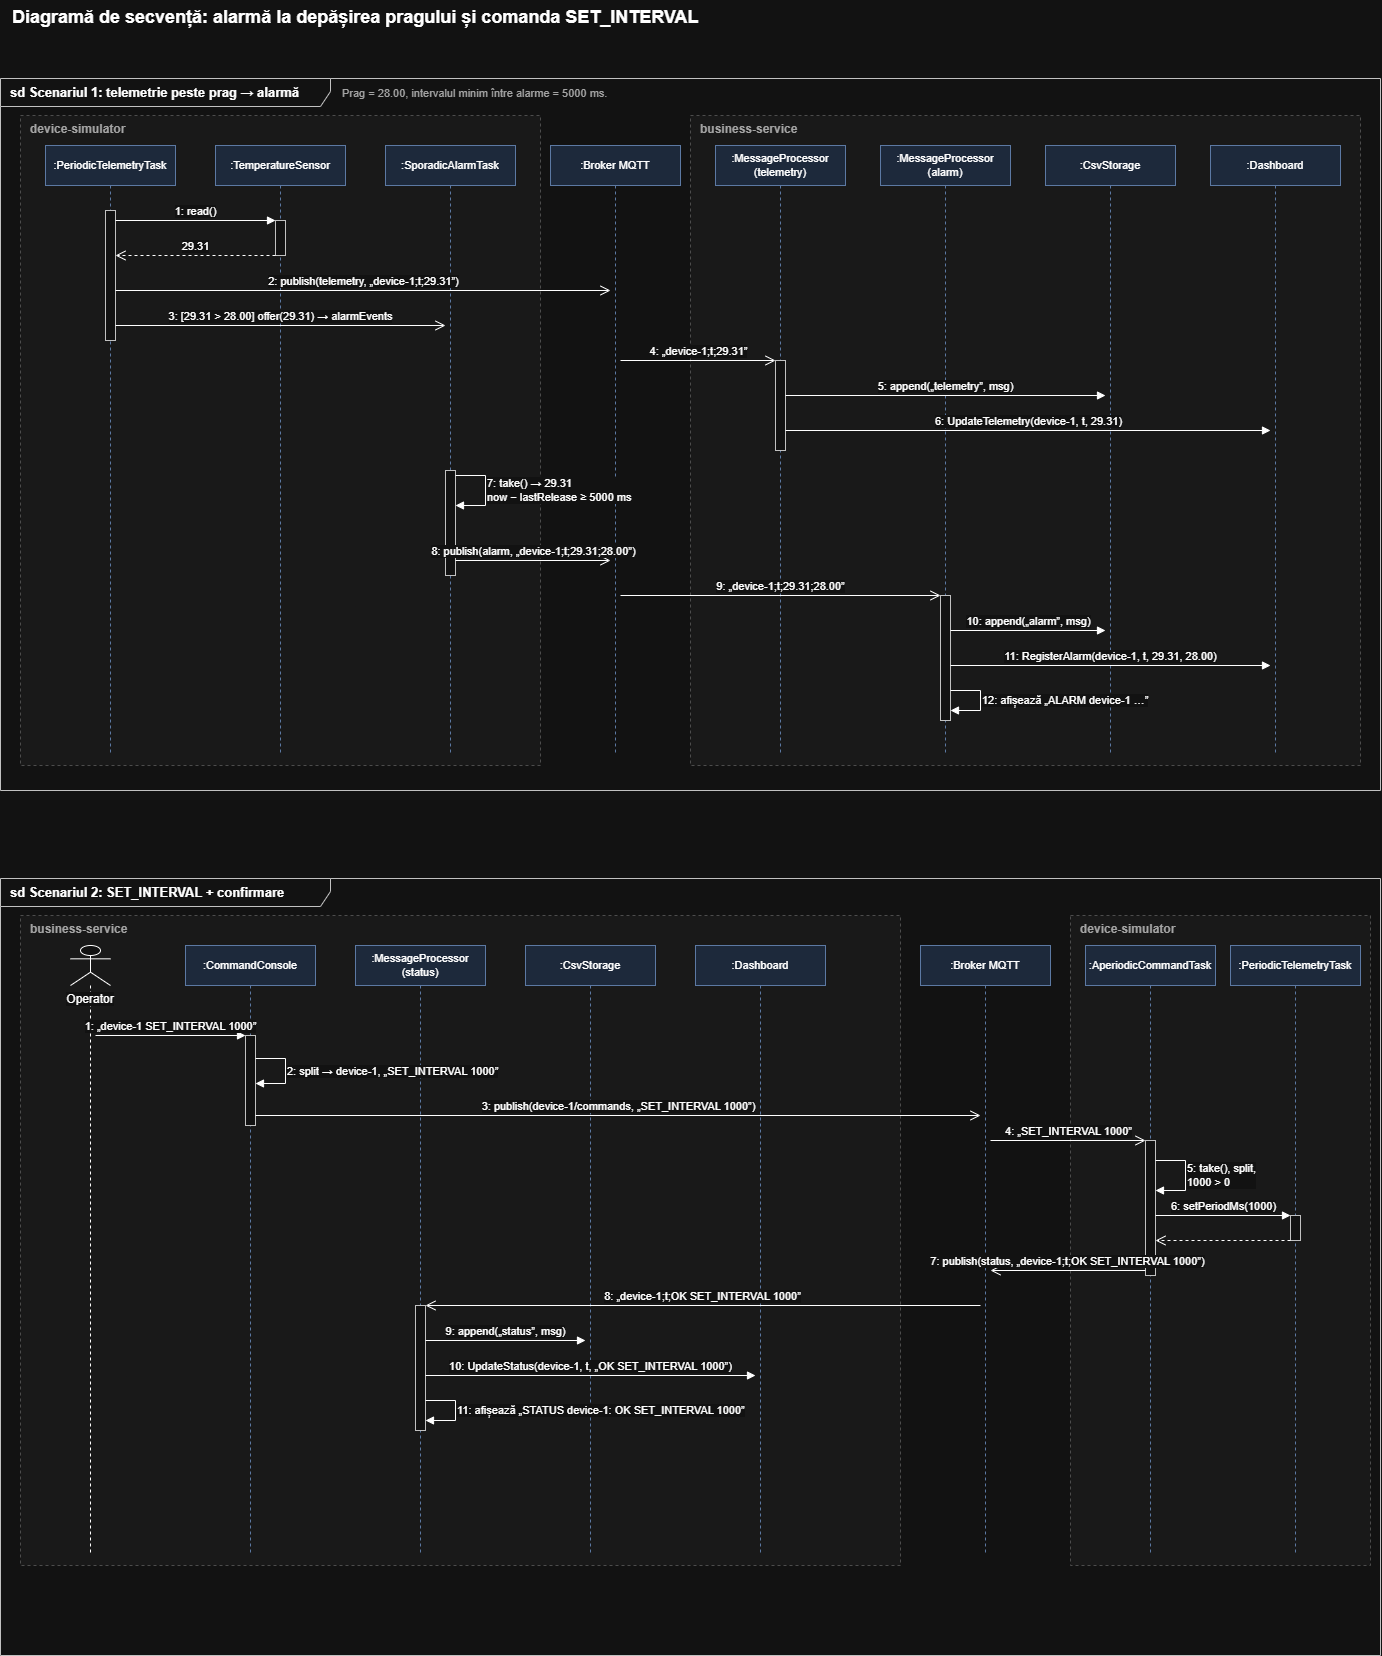

The diagram above was exported from draw.io. Its source (the exported page's mxGraphModel, read from the mxfile embedded in the PNG):
<mxGraphModel dx="1414" dy="783" grid="1" gridSize="10" guides="1" tooltips="1" connect="1" arrows="1" fold="1" page="1" pageScale="1" pageWidth="850" pageHeight="1100" math="0" shadow="0">
  <root>
    <mxCell id="0" />
    <mxCell id="1" parent="0" />
    <mxCell id="IHSfT3xXk4UneSc6dM8k-1" parent="1" style="text;html=1;fontSize=18;fontStyle=1;align=left;strokeColor=none;fillColor=none;" value="Diagramă de secvență: alarmă la depășirea pragului și comanda SET_INTERVAL" vertex="1">
      <mxGeometry height="30" width="1360" x="20" y="10" as="geometry" />
    </mxCell>
    <mxCell id="IHSfT3xXk4UneSc6dM8k-3" parent="1" style="shape=umlFrame;whiteSpace=wrap;html=1;width=330;height=28;fontStyle=1;fontSize=13;align=left;spacingLeft=8;strokeColor=#333333;" value="sd Scenariul 1: telemetrie peste prag → alarmă" vertex="1">
      <mxGeometry height="712" width="1380" x="10" y="88" as="geometry" />
    </mxCell>
    <mxCell id="IHSfT3xXk4UneSc6dM8k-4" parent="1" style="text;html=1;align=left;verticalAlign=middle;fontSize=12;strokeColor=none;fillColor=none;whiteSpace=wrap;fontColor=#555555;fontSize=11;" value="Prag = 28.00, intervalul minim între alarme = 5000 ms." vertex="1">
      <mxGeometry height="26" width="1030" x="350" y="90" as="geometry" />
    </mxCell>
    <mxCell id="IHSfT3xXk4UneSc6dM8k-5" parent="1" style="rounded=0;html=1;fillColor=#f7f7f7;strokeColor=#bbbbbb;dashed=1;verticalAlign=top;align=left;spacingLeft=8;fontSize=12;fontStyle=1;fontColor=#555555;" value="device-simulator" vertex="1">
      <mxGeometry height="650" width="520" x="30" y="125" as="geometry" />
    </mxCell>
    <mxCell id="IHSfT3xXk4UneSc6dM8k-6" parent="1" style="rounded=0;html=1;fillColor=#f7f7f7;strokeColor=#bbbbbb;dashed=1;verticalAlign=top;align=left;spacingLeft=8;fontSize=12;fontStyle=1;fontColor=#555555;" value="business-service" vertex="1">
      <mxGeometry height="650" width="670" x="700" y="125" as="geometry" />
    </mxCell>
    <mxCell id="IHSfT3xXk4UneSc6dM8k-7" parent="1" style="shape=umlLifeline;perimeter=lifelinePerimeter;whiteSpace=wrap;html=1;container=0;collapsible=0;outlineConnect=0;size=40;fillColor=#dae8fc;strokeColor=#6c8ebf;fontSize=11;" value=":PeriodicTelemetryTask" vertex="1">
      <mxGeometry height="610" width="130" x="55" y="155" as="geometry" />
    </mxCell>
    <mxCell id="IHSfT3xXk4UneSc6dM8k-8" parent="1" style="shape=umlLifeline;perimeter=lifelinePerimeter;whiteSpace=wrap;html=1;container=0;collapsible=0;outlineConnect=0;size=40;fillColor=#dae8fc;strokeColor=#6c8ebf;fontSize=11;" value=":TemperatureSensor" vertex="1">
      <mxGeometry height="610" width="130" x="225" y="155" as="geometry" />
    </mxCell>
    <mxCell id="IHSfT3xXk4UneSc6dM8k-9" parent="1" style="shape=umlLifeline;perimeter=lifelinePerimeter;whiteSpace=wrap;html=1;container=0;collapsible=0;outlineConnect=0;size=40;fillColor=#dae8fc;strokeColor=#6c8ebf;fontSize=11;" value=":SporadicAlarmTask" vertex="1">
      <mxGeometry height="610" width="130" x="395" y="155" as="geometry" />
    </mxCell>
    <mxCell id="IHSfT3xXk4UneSc6dM8k-10" parent="1" style="shape=umlLifeline;perimeter=lifelinePerimeter;whiteSpace=wrap;html=1;container=0;collapsible=0;outlineConnect=0;size=40;fillColor=#dae8fc;strokeColor=#6c8ebf;fontSize=11;" value=":Broker MQTT" vertex="1">
      <mxGeometry height="610" width="130" x="560" y="155" as="geometry" />
    </mxCell>
    <mxCell id="IHSfT3xXk4UneSc6dM8k-11" parent="1" style="shape=umlLifeline;perimeter=lifelinePerimeter;whiteSpace=wrap;html=1;container=0;collapsible=0;outlineConnect=0;size=40;fillColor=#dae8fc;strokeColor=#6c8ebf;fontSize=11;" value=":MessageProcessor&lt;br&gt;(telemetry)" vertex="1">
      <mxGeometry height="610" width="130" x="725" y="155" as="geometry" />
    </mxCell>
    <mxCell id="IHSfT3xXk4UneSc6dM8k-12" parent="1" style="shape=umlLifeline;perimeter=lifelinePerimeter;whiteSpace=wrap;html=1;container=0;collapsible=0;outlineConnect=0;size=40;fillColor=#dae8fc;strokeColor=#6c8ebf;fontSize=11;" value=":MessageProcessor&lt;br&gt;(alarm)" vertex="1">
      <mxGeometry height="610" width="130" x="890" y="155" as="geometry" />
    </mxCell>
    <mxCell id="IHSfT3xXk4UneSc6dM8k-13" parent="1" style="shape=umlLifeline;perimeter=lifelinePerimeter;whiteSpace=wrap;html=1;container=0;collapsible=0;outlineConnect=0;size=40;fillColor=#dae8fc;strokeColor=#6c8ebf;fontSize=11;" value=":CsvStorage" vertex="1">
      <mxGeometry height="610" width="130" x="1055" y="155" as="geometry" />
    </mxCell>
    <mxCell id="IHSfT3xXk4UneSc6dM8k-14" parent="1" style="shape=umlLifeline;perimeter=lifelinePerimeter;whiteSpace=wrap;html=1;container=0;collapsible=0;outlineConnect=0;size=40;fillColor=#dae8fc;strokeColor=#6c8ebf;fontSize=11;" value=":Dashboard" vertex="1">
      <mxGeometry height="610" width="130" x="1220" y="155" as="geometry" />
    </mxCell>
    <mxCell id="IHSfT3xXk4UneSc6dM8k-15" parent="1" style="html=1;points=[];perimeter=orthogonalPerimeter;fillColor=#ffffff;strokeColor=#333333;" value="" vertex="1">
      <mxGeometry height="130" width="10" x="115" y="220" as="geometry" />
    </mxCell>
    <mxCell id="IHSfT3xXk4UneSc6dM8k-16" parent="1" style="html=1;points=[];perimeter=orthogonalPerimeter;fillColor=#ffffff;strokeColor=#333333;" value="" vertex="1">
      <mxGeometry height="35" width="10" x="285" y="230" as="geometry" />
    </mxCell>
    <mxCell id="IHSfT3xXk4UneSc6dM8k-17" edge="1" parent="1" style="html=1;verticalAlign=bottom;endArrow=block;endFill=1;fontSize=11;" value="1: read()">
      <mxGeometry relative="1" as="geometry">
        <mxPoint x="125" y="230" as="sourcePoint" />
        <mxPoint x="285" y="230" as="targetPoint" />
      </mxGeometry>
    </mxCell>
    <mxCell id="IHSfT3xXk4UneSc6dM8k-18" edge="1" parent="1" style="html=1;verticalAlign=bottom;endArrow=open;endSize=8;dashed=1;fontSize=11;" value="29.31">
      <mxGeometry relative="1" as="geometry">
        <mxPoint x="285" y="265" as="sourcePoint" />
        <mxPoint x="125" y="265" as="targetPoint" />
      </mxGeometry>
    </mxCell>
    <mxCell id="IHSfT3xXk4UneSc6dM8k-19" edge="1" parent="1" style="html=1;verticalAlign=bottom;endArrow=open;endSize=8;fontSize=11;" value="2: publish(telemetry, „device-1;t;29.31”)">
      <mxGeometry relative="1" as="geometry">
        <mxPoint x="125" y="300" as="sourcePoint" />
        <mxPoint x="620" y="300" as="targetPoint" />
      </mxGeometry>
    </mxCell>
    <mxCell id="IHSfT3xXk4UneSc6dM8k-20" edge="1" parent="1" style="html=1;verticalAlign=bottom;endArrow=open;endSize=8;fontSize=11;" value="3: [29.31 &amp;gt; 28.00] offer(29.31) → alarmEvents">
      <mxGeometry relative="1" as="geometry">
        <mxPoint x="125" y="335" as="sourcePoint" />
        <mxPoint x="455" y="335" as="targetPoint" />
      </mxGeometry>
    </mxCell>
    <mxCell id="IHSfT3xXk4UneSc6dM8k-21" parent="1" style="html=1;points=[];perimeter=orthogonalPerimeter;fillColor=#ffffff;strokeColor=#333333;" value="" vertex="1">
      <mxGeometry height="90" width="10" x="785" y="370" as="geometry" />
    </mxCell>
    <mxCell id="IHSfT3xXk4UneSc6dM8k-22" edge="1" parent="1" style="html=1;verticalAlign=bottom;endArrow=open;endSize=8;fontSize=11;" value="4: „device-1;t;29.31”">
      <mxGeometry relative="1" as="geometry">
        <mxPoint x="630" y="370" as="sourcePoint" />
        <mxPoint x="785" y="370" as="targetPoint" />
      </mxGeometry>
    </mxCell>
    <mxCell id="IHSfT3xXk4UneSc6dM8k-23" edge="1" parent="1" style="html=1;verticalAlign=bottom;endArrow=block;endFill=1;fontSize=11;" value="5: append(„telemetry”, msg)">
      <mxGeometry relative="1" as="geometry">
        <mxPoint x="795" y="405" as="sourcePoint" />
        <mxPoint x="1115" y="405" as="targetPoint" />
      </mxGeometry>
    </mxCell>
    <mxCell id="IHSfT3xXk4UneSc6dM8k-24" edge="1" parent="1" style="html=1;verticalAlign=bottom;endArrow=block;endFill=1;fontSize=11;" value="6: UpdateTelemetry(device-1, t, 29.31)">
      <mxGeometry relative="1" as="geometry">
        <mxPoint x="795" y="440" as="sourcePoint" />
        <mxPoint x="1280" y="440" as="targetPoint" />
      </mxGeometry>
    </mxCell>
    <mxCell id="IHSfT3xXk4UneSc6dM8k-25" parent="1" style="html=1;points=[];perimeter=orthogonalPerimeter;fillColor=#ffffff;strokeColor=#333333;" value="" vertex="1">
      <mxGeometry height="105" width="10" x="455" y="480" as="geometry" />
    </mxCell>
    <mxCell id="IHSfT3xXk4UneSc6dM8k-26" edge="1" parent="1" style="html=1;verticalAlign=middle;align=left;endArrow=block;endFill=1;fontSize=11;rounded=0;" value="7: take() → 29.31&lt;br&gt;now − lastRelease ≥ 5000 ms">
      <mxGeometry relative="1" as="geometry">
        <Array as="points">
          <mxPoint x="495" y="485" />
          <mxPoint x="495" y="515" />
        </Array>
        <mxPoint x="465" y="485" as="sourcePoint" />
        <mxPoint x="465" y="515" as="targetPoint" />
      </mxGeometry>
    </mxCell>
    <mxCell id="IHSfT3xXk4UneSc6dM8k-27" edge="1" parent="1" style="html=1;verticalAlign=bottom;endArrow=open;endSize=8;fontSize=11;" value="8: publish(alarm, „device-1;t;29.31;28.00”)">
      <mxGeometry relative="1" as="geometry">
        <mxPoint x="465" y="570" as="sourcePoint" />
        <mxPoint x="620" y="570" as="targetPoint" />
      </mxGeometry>
    </mxCell>
    <mxCell id="IHSfT3xXk4UneSc6dM8k-28" parent="1" style="html=1;points=[];perimeter=orthogonalPerimeter;fillColor=#ffffff;strokeColor=#333333;" value="" vertex="1">
      <mxGeometry height="125" width="10" x="950" y="605" as="geometry" />
    </mxCell>
    <mxCell id="IHSfT3xXk4UneSc6dM8k-29" edge="1" parent="1" style="html=1;verticalAlign=bottom;endArrow=open;endSize=8;fontSize=11;" value="9: „device-1;t;29.31;28.00”">
      <mxGeometry relative="1" as="geometry">
        <mxPoint x="630" y="605" as="sourcePoint" />
        <mxPoint x="950" y="605" as="targetPoint" />
      </mxGeometry>
    </mxCell>
    <mxCell id="IHSfT3xXk4UneSc6dM8k-30" edge="1" parent="1" style="html=1;verticalAlign=bottom;endArrow=block;endFill=1;fontSize=11;" value="10: append(„alarm”, msg)">
      <mxGeometry relative="1" as="geometry">
        <mxPoint x="960" y="640" as="sourcePoint" />
        <mxPoint x="1115" y="640" as="targetPoint" />
      </mxGeometry>
    </mxCell>
    <mxCell id="IHSfT3xXk4UneSc6dM8k-31" edge="1" parent="1" style="html=1;verticalAlign=bottom;endArrow=block;endFill=1;fontSize=11;" value="11: RegisterAlarm(device-1, t, 29.31, 28.00)">
      <mxGeometry relative="1" as="geometry">
        <mxPoint x="960" y="675" as="sourcePoint" />
        <mxPoint x="1280" y="675" as="targetPoint" />
      </mxGeometry>
    </mxCell>
    <mxCell id="IHSfT3xXk4UneSc6dM8k-32" edge="1" parent="1" style="html=1;verticalAlign=middle;align=left;endArrow=block;endFill=1;fontSize=11;rounded=0;" value="12: afișează „ALARM device-1 …”">
      <mxGeometry relative="1" as="geometry">
        <Array as="points">
          <mxPoint x="990" y="700" />
          <mxPoint x="990" y="720" />
        </Array>
        <mxPoint x="960" y="700" as="sourcePoint" />
        <mxPoint x="960" y="720" as="targetPoint" />
      </mxGeometry>
    </mxCell>
    <mxCell id="IHSfT3xXk4UneSc6dM8k-34" parent="1" style="shape=umlFrame;whiteSpace=wrap;html=1;width=330;height=28;fontStyle=1;fontSize=13;align=left;spacingLeft=8;strokeColor=#333333;" value="sd Scenariul 2: SET_INTERVAL + confirmare" vertex="1">
      <mxGeometry height="777" width="1380" x="10" y="888" as="geometry" />
    </mxCell>
    <mxCell id="IHSfT3xXk4UneSc6dM8k-36" parent="1" style="rounded=0;html=1;fillColor=#f7f7f7;strokeColor=#bbbbbb;dashed=1;verticalAlign=top;align=left;spacingLeft=8;fontSize=12;fontStyle=1;fontColor=#555555;" value="business-service" vertex="1">
      <mxGeometry height="650" width="880" x="30" y="925" as="geometry" />
    </mxCell>
    <mxCell id="IHSfT3xXk4UneSc6dM8k-37" parent="1" style="rounded=0;html=1;fillColor=#f7f7f7;strokeColor=#bbbbbb;dashed=1;verticalAlign=top;align=left;spacingLeft=8;fontSize=12;fontStyle=1;fontColor=#555555;" value="device-simulator" vertex="1">
      <mxGeometry height="650" width="300" x="1080" y="925" as="geometry" />
    </mxCell>
    <mxCell id="IHSfT3xXk4UneSc6dM8k-38" parent="1" style="shape=umlLifeline;participant=umlActor;perimeter=lifelinePerimeter;whiteSpace=wrap;html=1;container=0;collapsible=0;outlineConnect=0;size=40;verticalAlign=top;spacingTop=40;labelPosition=center;labelBackgroundColor=#ffffff;" value="Operator" vertex="1">
      <mxGeometry height="610" width="40" x="80" y="955" as="geometry" />
    </mxCell>
    <mxCell id="IHSfT3xXk4UneSc6dM8k-39" parent="1" style="shape=umlLifeline;perimeter=lifelinePerimeter;whiteSpace=wrap;html=1;container=0;collapsible=0;outlineConnect=0;size=40;fillColor=#dae8fc;strokeColor=#6c8ebf;fontSize=11;" value=":CommandConsole" vertex="1">
      <mxGeometry height="610" width="130" x="195" y="955" as="geometry" />
    </mxCell>
    <mxCell id="IHSfT3xXk4UneSc6dM8k-40" parent="1" style="shape=umlLifeline;perimeter=lifelinePerimeter;whiteSpace=wrap;html=1;container=0;collapsible=0;outlineConnect=0;size=40;fillColor=#dae8fc;strokeColor=#6c8ebf;fontSize=11;" value=":MessageProcessor&lt;br&gt;(status)" vertex="1">
      <mxGeometry height="610" width="130" x="365" y="955" as="geometry" />
    </mxCell>
    <mxCell id="IHSfT3xXk4UneSc6dM8k-41" parent="1" style="shape=umlLifeline;perimeter=lifelinePerimeter;whiteSpace=wrap;html=1;container=0;collapsible=0;outlineConnect=0;size=40;fillColor=#dae8fc;strokeColor=#6c8ebf;fontSize=11;" value=":CsvStorage" vertex="1">
      <mxGeometry height="610" width="130" x="535" y="955" as="geometry" />
    </mxCell>
    <mxCell id="IHSfT3xXk4UneSc6dM8k-42" parent="1" style="shape=umlLifeline;perimeter=lifelinePerimeter;whiteSpace=wrap;html=1;container=0;collapsible=0;outlineConnect=0;size=40;fillColor=#dae8fc;strokeColor=#6c8ebf;fontSize=11;" value=":Dashboard" vertex="1">
      <mxGeometry height="610" width="130" x="705" y="955" as="geometry" />
    </mxCell>
    <mxCell id="IHSfT3xXk4UneSc6dM8k-43" parent="1" style="shape=umlLifeline;perimeter=lifelinePerimeter;whiteSpace=wrap;html=1;container=0;collapsible=0;outlineConnect=0;size=40;fillColor=#dae8fc;strokeColor=#6c8ebf;fontSize=11;" value=":Broker MQTT" vertex="1">
      <mxGeometry height="610" width="130" x="930" y="955" as="geometry" />
    </mxCell>
    <mxCell id="IHSfT3xXk4UneSc6dM8k-44" parent="1" style="shape=umlLifeline;perimeter=lifelinePerimeter;whiteSpace=wrap;html=1;container=0;collapsible=0;outlineConnect=0;size=40;fillColor=#dae8fc;strokeColor=#6c8ebf;fontSize=11;" value=":AperiodicCommandTask" vertex="1">
      <mxGeometry height="610" width="130" x="1095" y="955" as="geometry" />
    </mxCell>
    <mxCell id="IHSfT3xXk4UneSc6dM8k-45" parent="1" style="shape=umlLifeline;perimeter=lifelinePerimeter;whiteSpace=wrap;html=1;container=0;collapsible=0;outlineConnect=0;size=40;fillColor=#dae8fc;strokeColor=#6c8ebf;fontSize=11;" value=":PeriodicTelemetryTask" vertex="1">
      <mxGeometry height="610" width="130" x="1240" y="955" as="geometry" />
    </mxCell>
    <mxCell id="IHSfT3xXk4UneSc6dM8k-46" parent="1" style="html=1;points=[];perimeter=orthogonalPerimeter;fillColor=#ffffff;strokeColor=#333333;" value="" vertex="1">
      <mxGeometry height="90" width="10" x="255" y="1045" as="geometry" />
    </mxCell>
    <mxCell id="IHSfT3xXk4UneSc6dM8k-47" edge="1" parent="1" style="html=1;verticalAlign=bottom;endArrow=block;endFill=1;fontSize=11;" value="1: „device-1 SET_INTERVAL 1000”">
      <mxGeometry relative="1" as="geometry">
        <mxPoint x="105" y="1045" as="sourcePoint" />
        <mxPoint x="255" y="1045" as="targetPoint" />
      </mxGeometry>
    </mxCell>
    <mxCell id="IHSfT3xXk4UneSc6dM8k-48" edge="1" parent="1" style="html=1;verticalAlign=middle;align=left;endArrow=block;endFill=1;fontSize=11;rounded=0;" value="2: split → device-1, „SET_INTERVAL 1000”">
      <mxGeometry relative="1" as="geometry">
        <Array as="points">
          <mxPoint x="295" y="1068" />
          <mxPoint x="295" y="1093" />
        </Array>
        <mxPoint x="265" y="1068" as="sourcePoint" />
        <mxPoint x="265" y="1093" as="targetPoint" />
      </mxGeometry>
    </mxCell>
    <mxCell id="IHSfT3xXk4UneSc6dM8k-49" edge="1" parent="1" style="html=1;verticalAlign=bottom;endArrow=open;endSize=8;fontSize=11;" value="3: publish(device-1/commands, „SET_INTERVAL 1000”)">
      <mxGeometry relative="1" as="geometry">
        <mxPoint x="265" y="1125" as="sourcePoint" />
        <mxPoint x="990" y="1125" as="targetPoint" />
      </mxGeometry>
    </mxCell>
    <mxCell id="IHSfT3xXk4UneSc6dM8k-50" parent="1" style="html=1;points=[];perimeter=orthogonalPerimeter;fillColor=#ffffff;strokeColor=#333333;" value="" vertex="1">
      <mxGeometry height="135" width="10" x="1155" y="1150" as="geometry" />
    </mxCell>
    <mxCell id="IHSfT3xXk4UneSc6dM8k-51" edge="1" parent="1" style="html=1;verticalAlign=bottom;endArrow=open;endSize=8;fontSize=11;" value="4: „SET_INTERVAL 1000”">
      <mxGeometry relative="1" as="geometry">
        <mxPoint x="1000" y="1150" as="sourcePoint" />
        <mxPoint x="1155" y="1150" as="targetPoint" />
      </mxGeometry>
    </mxCell>
    <mxCell id="IHSfT3xXk4UneSc6dM8k-52" edge="1" parent="1" style="html=1;verticalAlign=middle;align=left;endArrow=block;endFill=1;fontSize=11;rounded=0;" value="5: take(), split,&lt;br&gt;1000 &amp;gt; 0">
      <mxGeometry relative="1" as="geometry">
        <Array as="points">
          <mxPoint x="1195" y="1170" />
          <mxPoint x="1195" y="1200" />
        </Array>
        <mxPoint x="1165" y="1170" as="sourcePoint" />
        <mxPoint x="1165" y="1200" as="targetPoint" />
      </mxGeometry>
    </mxCell>
    <mxCell id="IHSfT3xXk4UneSc6dM8k-53" parent="1" style="html=1;points=[];perimeter=orthogonalPerimeter;fillColor=#ffffff;strokeColor=#333333;" value="" vertex="1">
      <mxGeometry height="25" width="10" x="1300" y="1225" as="geometry" />
    </mxCell>
    <mxCell id="IHSfT3xXk4UneSc6dM8k-54" edge="1" parent="1" style="html=1;verticalAlign=bottom;endArrow=block;endFill=1;fontSize=11;" value="6: setPeriodMs(1000)">
      <mxGeometry relative="1" as="geometry">
        <mxPoint x="1165" y="1225" as="sourcePoint" />
        <mxPoint x="1300" y="1225" as="targetPoint" />
      </mxGeometry>
    </mxCell>
    <mxCell id="IHSfT3xXk4UneSc6dM8k-55" edge="1" parent="1" style="html=1;verticalAlign=bottom;endArrow=open;endSize=8;dashed=1;fontSize=11;" value="">
      <mxGeometry relative="1" as="geometry">
        <mxPoint x="1300" y="1250" as="sourcePoint" />
        <mxPoint x="1165" y="1250" as="targetPoint" />
      </mxGeometry>
    </mxCell>
    <mxCell id="IHSfT3xXk4UneSc6dM8k-56" edge="1" parent="1" style="html=1;verticalAlign=bottom;endArrow=open;endSize=8;fontSize=11;" value="7: publish(status, „device-1;t;OK SET_INTERVAL 1000”)">
      <mxGeometry relative="1" as="geometry">
        <mxPoint x="1155" y="1280" as="sourcePoint" />
        <mxPoint x="1000" y="1280" as="targetPoint" />
      </mxGeometry>
    </mxCell>
    <mxCell id="IHSfT3xXk4UneSc6dM8k-57" parent="1" style="html=1;points=[];perimeter=orthogonalPerimeter;fillColor=#ffffff;strokeColor=#333333;" value="" vertex="1">
      <mxGeometry height="125" width="10" x="425" y="1315" as="geometry" />
    </mxCell>
    <mxCell id="IHSfT3xXk4UneSc6dM8k-58" edge="1" parent="1" style="html=1;verticalAlign=bottom;endArrow=open;endSize=8;fontSize=11;" value="8: „device-1;t;OK SET_INTERVAL 1000”">
      <mxGeometry relative="1" as="geometry">
        <mxPoint x="990" y="1315" as="sourcePoint" />
        <mxPoint x="435" y="1315" as="targetPoint" />
      </mxGeometry>
    </mxCell>
    <mxCell id="IHSfT3xXk4UneSc6dM8k-59" edge="1" parent="1" style="html=1;verticalAlign=bottom;endArrow=block;endFill=1;fontSize=11;" value="9: append(„status”, msg)">
      <mxGeometry relative="1" as="geometry">
        <mxPoint x="435" y="1350" as="sourcePoint" />
        <mxPoint x="595" y="1350" as="targetPoint" />
      </mxGeometry>
    </mxCell>
    <mxCell id="IHSfT3xXk4UneSc6dM8k-60" edge="1" parent="1" style="html=1;verticalAlign=bottom;endArrow=block;endFill=1;fontSize=11;" value="10: UpdateStatus(device-1, t, „OK SET_INTERVAL 1000”)">
      <mxGeometry relative="1" as="geometry">
        <mxPoint x="435" y="1385" as="sourcePoint" />
        <mxPoint x="765" y="1385" as="targetPoint" />
      </mxGeometry>
    </mxCell>
    <mxCell id="IHSfT3xXk4UneSc6dM8k-61" edge="1" parent="1" style="html=1;verticalAlign=middle;align=left;endArrow=block;endFill=1;fontSize=11;rounded=0;" value="11: afișează „STATUS device-1: OK SET_INTERVAL 1000”">
      <mxGeometry relative="1" as="geometry">
        <Array as="points">
          <mxPoint x="465" y="1410" />
          <mxPoint x="465" y="1430" />
        </Array>
        <mxPoint x="435" y="1410" as="sourcePoint" />
        <mxPoint x="435" y="1430" as="targetPoint" />
      </mxGeometry>
    </mxCell>
  </root>
</mxGraphModel>